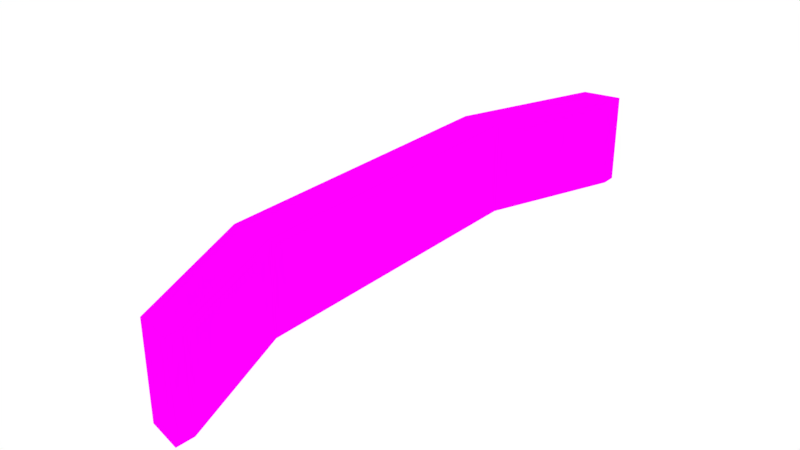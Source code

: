 # Source: Level06.blend  (saved by Blender 2.79.0; exported with 4.5.12 LTS)
import bpy
from mathutils import Matrix  # noqa: F401  (used for matrix-valued properties, if any)

bpy.ops.wm.read_factory_settings(use_empty=True)
scene = bpy.context.scene
scene.name = 'Scene'

# ---- collections
col_collection_1 = bpy.data.collections.new('Collection 1'); scene.collection.children.link(col_collection_1)

# ---- images (referenced by path relative to the original .blend; pixels are not part of the script)
import os
ASSET_DIR = os.environ.get("B2B_ASSET_DIR", "")  # directory of the original .blend (textures are referenced by path, not embedded)
HERE = os.path.dirname(os.path.abspath(__file__))  # packed textures are extracted next to this script under _unpacked/

def load_image(name, relpath, width, height, colorspace="sRGB"):
    """Load a texture the original file referenced (path relative to the .blend, or extracted next to this script)."""
    p = next((c for c in (os.path.join(HERE, relpath), os.path.join(ASSET_DIR, relpath)) if relpath and os.path.exists(c)), "")
    if p:
        img = bpy.data.images.load(p, check_existing=True)
        img.name = name
    else:  # same state as the original file: an image datablock whose file is absent (Cycles renders it pink)
        img = bpy.data.images.new(name, width, height)
        img.source = "FILE"
        img.filepath = "//" + (relpath or name)
    img.colorspace_settings.name = colorspace
    return img
img_level06_bake = load_image('Level06_Bake', 'Level06_Bake.png', 1024, 1024, 'sRGB')

# ---- materials (node trees are filled in below, after node groups)
mat_material = bpy.data.materials.new('Material')
mat_material.alpha_threshold = 0.0
mat_material.roughness = 0.5

# ---- material node trees
mat_material.use_nodes = True; mat_material.node_tree.nodes.clear()
_N = mat_material.node_tree.nodes; _L = mat_material.node_tree.links
n0 = _N.new('ShaderNodeOutputMaterial'); n0.name = 'Material Output'; n0.location = (300, 300)
n1 = _N.new('ShaderNodeBsdfDiffuse'); n1.name = 'Diffuse BSDF'; n1.location = (10, 300)
n2 = _N.new('ShaderNodeTexImage'); n2.name = 'Image Texture'; n2.location = (-180, 300)
n2.width = 140
n2.image = img_level06_bake
_L.new(n1.outputs[0], n0.inputs[0])
_L.new(n2.outputs[0], n1.inputs[0])
n0.is_active_output = True

# ---- world
world_world = bpy.data.worlds.new('World'); scene.world = world_world
world_world.color = (1.0, 1.0, 1.0)
world_world.use_sun_shadow = False
world_world.sun_shadow_jitter_overblur = 0.0
world_world.cycles.sampling_method = 'MANUAL'

# ---- meshes
me_circle_028 = bpy.data.meshes.new('Circle.028')
me_circle_028.from_pydata([(6.586, 21.58, 5.396e-08), (4.143, 21.1, 9.164e-08), (0.5294, 12.16, 9.769e-08), (0.4159, -8.131, 9.676e-08), (4.03, -17.24, 9.071e-08), (6.302, -17.77, 5.164e-08), (6.36, -16.62, -5.582e-09), (3.218, -8.187, -6.699e-08), (3.275, 11.99, -6.652e-08), (6.587, 20.59, -3.722e-09), (4.143, 21.1, 6.0), (6.586, 21.58, 6.0), (0.5294, 12.16, 6.0), (0.4159, -8.131, 6.0), (4.03, -17.24, 6.0), (6.302, -17.77, 6.0), (6.36, -16.62, 6.0), (3.218, -8.187, 6.0), (3.275, 11.99, 6.0), (6.587, 20.59, 6.0)], [], [(1, 2, 3, 4, 5, 6, 7, 8, 9, 0), (10, 11, 19, 18, 17, 16, 15, 14, 13, 12), (0, 9, 19, 11), (7, 6, 16, 17), (4, 3, 13, 14), (1, 0, 11, 10), (8, 7, 17, 18), (5, 4, 14, 15), (2, 1, 10, 12), (9, 8, 18, 19), (6, 5, 15, 16), (3, 2, 12, 13)])
_uv = me_circle_028.uv_layers.new(name='UVMap')
_uv.uv.foreach_set('vector', [0.2098, 0.9847, 0.1346, 0.7582, 0.1348, 0.2456, 0.2124, 0.01602, 0.2605, 0.003031, 0.2616, 0.03215, 0.1941, 0.2446, 0.1927, 0.7544, 0.2616, 0.9722, 0.2614, 0.997, 0.07778, 0.01531, 0.1294, 0.003031, 0.1295, 0.02784, 0.06059, 0.2456, 0.062, 0.7554, 0.1295, 0.9678, 0.1284, 0.997, 0.08033, 0.984, 0.002755, 0.7544, 0.002537, 0.2418, 0.3935, 0.003031, 0.3935, 0.02784, 0.2667, 0.02784, 0.2667, 0.003031, 0.3935, 0.7559, 0.3935, 0.9678, 0.2667, 0.9678, 0.2667, 0.7559, 0.5254, 0.003031, 0.5254, 0.2328, 0.3986, 0.2328, 0.3986, 0.003031, 0.5831, 0.1546, 0.5305, 0.1546, 0.5305, 0.003031, 0.5831, 0.003031, 0.3935, 0.2462, 0.3935, 0.7559, 0.2667, 0.7559, 0.2667, 0.2462, 0.5305, 0.1607, 0.5798, 0.1607, 0.5798, 0.3122, 0.5305, 0.3122, 0.5254, 0.7455, 0.5254, 0.9717, 0.3986, 0.9717, 0.3986, 0.7455, 0.3935, 0.02784, 0.3935, 0.2462, 0.2667, 0.2462, 0.2667, 0.02784, 0.3935, 0.9678, 0.3935, 0.997, 0.2667, 0.997, 0.2667, 0.9678, 0.5254, 0.2328, 0.5254, 0.7455, 0.3986, 0.7455, 0.3986, 0.2328])
me_circle_028.materials.append(mat_material)
me_circle_028.use_remesh_preserve_volume = False
me_circle_028.use_remesh_preserve_attributes = False
me_circle_028.use_mirror_vertex_groups = False
me_circle_028.update()

# ---- objects
ob_level_06 = bpy.data.objects.new('Level 06', me_circle_028)

# ---- transforms, parenting, visibility, modifiers, constraints
ob_level_06.location = (-9.533, -1.878, 0.1809)
ob_level_06.lineart.crease_threshold = 0.0

# ---- collection membership
col_collection_1.objects.link(ob_level_06)

# ---- scene / render settings (as saved in the file)
scene.frame_start = 1; scene.frame_end = 250; scene.frame_set(1)
scene.render.engine = 'CYCLES'
scene.render.resolution_percentage = 50
scene.render.dither_intensity = 0.0
scene.cycles.use_denoising = False
scene.cycles.samples = 128
scene.cycles.sampling_pattern = 'TABULATED_SOBOL'
scene.cycles.use_adaptive_sampling = False
scene.cycles.use_light_tree = False
scene.cycles.blur_glossy = 0.0
scene.cycles.sample_clamp_indirect = 0.0
scene.cycles.bake_type = 'ENVIRONMENT'
scene.view_settings.view_transform = 'Standard'
bpy.context.view_layer.update()

# ---- added for rendering (the .blend has no active camera): camera
cam_auto = bpy.data.cameras.new('AutoCamera')
cam_auto.lens = 50.0
cam_auto.sensor_width = 36.0
cam_auto.clip_end = 1000.0
ob_auto_camera = bpy.data.objects.new('AutoCamera', cam_auto)
scene.collection.objects.link(ob_auto_camera)
ob_auto_camera.location = (31.2343, -44.6946, 32.9931)
ob_auto_camera.rotation_euler = (1.09748, -7.21219e-08, 0.694738)
scene.camera = ob_auto_camera
bpy.context.view_layer.update()
